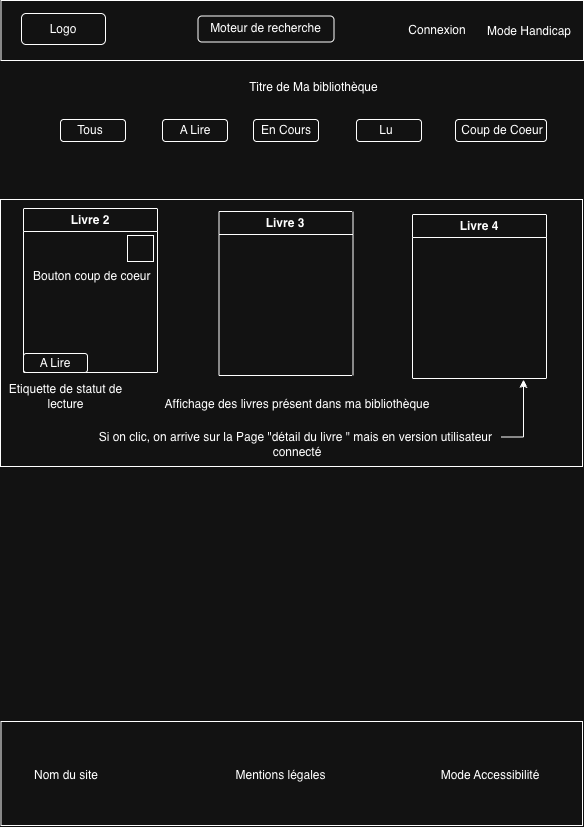

The diagram above was exported from draw.io. Its source (the exported page's mxGraphModel, read from the mxfile embedded in the PNG):
<mxGraphModel dx="1483" dy="840" grid="0" gridSize="10" guides="1" tooltips="1" connect="1" arrows="1" fold="1" page="1" pageScale="1" pageWidth="583" pageHeight="827" math="0" shadow="0">
  <root>
    <mxCell id="0" />
    <mxCell id="1" parent="0" />
    <mxCell id="QPRN2sRsrpDM9Jj3F_je-1" parent="1" style="rounded=0;whiteSpace=wrap;html=1;" value="" vertex="1">
      <mxGeometry height="60" width="582.5" x="0.5" as="geometry" />
    </mxCell>
    <mxCell id="QPRN2sRsrpDM9Jj3F_je-2" parent="1" style="rounded=1;whiteSpace=wrap;html=1;" value="" vertex="1">
      <mxGeometry height="31" width="84" x="21" y="13" as="geometry" />
    </mxCell>
    <mxCell id="QPRN2sRsrpDM9Jj3F_je-3" parent="1" style="text;html=1;whiteSpace=wrap;strokeColor=none;fillColor=none;align=center;verticalAlign=middle;rounded=0;" value="Connexion" vertex="1">
      <mxGeometry height="30" width="60" x="407" y="15" as="geometry" />
    </mxCell>
    <mxCell id="QPRN2sRsrpDM9Jj3F_je-4" parent="1" style="text;html=1;whiteSpace=wrap;strokeColor=none;fillColor=none;align=center;verticalAlign=middle;rounded=0;" value="Mode Handicap" vertex="1">
      <mxGeometry height="30" width="92" x="483" y="15.5" as="geometry" />
    </mxCell>
    <mxCell id="QPRN2sRsrpDM9Jj3F_je-5" parent="1" style="rounded=1;whiteSpace=wrap;html=1;" value="" vertex="1">
      <mxGeometry height="26" width="136" x="197.5" y="15.5" as="geometry" />
    </mxCell>
    <mxCell id="QPRN2sRsrpDM9Jj3F_je-6" parent="1" style="text;html=1;whiteSpace=wrap;strokeColor=none;fillColor=none;align=center;verticalAlign=middle;rounded=0;" value="Logo" vertex="1">
      <mxGeometry height="30" width="60" x="33" y="13.5" as="geometry" />
    </mxCell>
    <mxCell id="QPRN2sRsrpDM9Jj3F_je-7" parent="1" style="text;html=1;whiteSpace=wrap;strokeColor=none;fillColor=none;align=center;verticalAlign=middle;rounded=0;" value="Moteur de recherche" vertex="1">
      <mxGeometry height="30" width="137" x="196.5" y="13" as="geometry" />
    </mxCell>
    <mxCell id="QPRN2sRsrpDM9Jj3F_je-9" parent="1" style="text;html=1;whiteSpace=wrap;strokeColor=none;fillColor=none;align=center;verticalAlign=middle;rounded=0;" value="Titre de Ma bibliothèque" vertex="1">
      <mxGeometry height="30" width="225" x="201" y="72" as="geometry" />
    </mxCell>
    <mxCell id="QPRN2sRsrpDM9Jj3F_je-10" parent="1" style="rounded=0;whiteSpace=wrap;html=1;" value="" vertex="1">
      <mxGeometry height="267" width="582" y="199" as="geometry" />
    </mxCell>
    <mxCell id="QPRN2sRsrpDM9Jj3F_je-14" parent="1" style="swimlane;whiteSpace=wrap;html=1;" value="Livre 2" vertex="1">
      <mxGeometry height="164" width="134" x="23" y="208" as="geometry" />
    </mxCell>
    <mxCell id="QPRN2sRsrpDM9Jj3F_je-15" parent="1" style="swimlane;whiteSpace=wrap;html=1;" value="Livre 3" vertex="1">
      <mxGeometry height="164" width="134" x="218.5" y="211" as="geometry" />
    </mxCell>
    <mxCell id="QPRN2sRsrpDM9Jj3F_je-16" parent="1" style="swimlane;whiteSpace=wrap;html=1;" value="Livre 4" vertex="1">
      <mxGeometry height="164" width="134" x="412" y="214" as="geometry" />
    </mxCell>
    <mxCell id="QPRN2sRsrpDM9Jj3F_je-21" parent="1" style="text;html=1;whiteSpace=wrap;strokeColor=none;fillColor=none;align=center;verticalAlign=middle;rounded=0;" value="Affichage des livres présent dans ma bibliothèque" vertex="1">
      <mxGeometry height="30" width="344" x="125" y="389" as="geometry" />
    </mxCell>
    <mxCell id="QPRN2sRsrpDM9Jj3F_je-44" edge="1" parent="1" source="QPRN2sRsrpDM9Jj3F_je-23" style="edgeStyle=orthogonalEdgeStyle;rounded=0;orthogonalLoop=1;jettySize=auto;html=1;exitX=1;exitY=0.25;exitDx=0;exitDy=0;">
      <mxGeometry relative="1" as="geometry">
        <mxPoint x="523" y="379" as="targetPoint" />
      </mxGeometry>
    </mxCell>
    <mxCell id="QPRN2sRsrpDM9Jj3F_je-23" parent="1" style="text;html=1;whiteSpace=wrap;strokeColor=none;fillColor=none;align=center;verticalAlign=middle;rounded=0;" value="Si on clic, on arrive sur la Page &quot;détail du livre &quot; mais en version utilisateur&amp;nbsp; connecté" vertex="1">
      <mxGeometry height="30" width="407.5" x="93" y="429" as="geometry" />
    </mxCell>
    <mxCell id="QPRN2sRsrpDM9Jj3F_je-25" parent="1" style="text;html=1;whiteSpace=wrap;strokeColor=none;fillColor=none;align=center;verticalAlign=middle;rounded=0;" value="Etiquette de statut de lecture" vertex="1">
      <mxGeometry height="30" width="123" x="4" y="381" as="geometry" />
    </mxCell>
    <mxCell id="QPRN2sRsrpDM9Jj3F_je-28" parent="1" style="rounded=0;whiteSpace=wrap;html=1;" value="" vertex="1">
      <mxGeometry height="104" width="581.5" x="0.5" y="721" as="geometry" />
    </mxCell>
    <mxCell id="QPRN2sRsrpDM9Jj3F_je-29" parent="1" style="text;html=1;whiteSpace=wrap;strokeColor=none;fillColor=none;align=center;verticalAlign=middle;rounded=0;" value="Nom du site" vertex="1">
      <mxGeometry height="30" width="116" x="7.5" y="760" as="geometry" />
    </mxCell>
    <mxCell id="QPRN2sRsrpDM9Jj3F_je-30" parent="1" style="text;html=1;whiteSpace=wrap;strokeColor=none;fillColor=none;align=center;verticalAlign=middle;rounded=0;" value="Mentions légales" vertex="1">
      <mxGeometry height="30" width="137" x="212" y="760" as="geometry" />
    </mxCell>
    <mxCell id="QPRN2sRsrpDM9Jj3F_je-31" parent="1" style="text;html=1;whiteSpace=wrap;strokeColor=none;fillColor=none;align=center;verticalAlign=middle;rounded=0;" value="Mode Accessibilité" vertex="1">
      <mxGeometry height="30" width="148" x="416" y="760" as="geometry" />
    </mxCell>
    <mxCell id="QPRN2sRsrpDM9Jj3F_je-32" parent="1" style="rounded=1;whiteSpace=wrap;html=1;" value="" vertex="1">
      <mxGeometry height="22" width="65" x="60" y="119" as="geometry" />
    </mxCell>
    <mxCell id="QPRN2sRsrpDM9Jj3F_je-33" parent="1" style="text;html=1;whiteSpace=wrap;strokeColor=none;fillColor=none;align=center;verticalAlign=middle;rounded=0;" value="Tous" vertex="1">
      <mxGeometry height="30" width="60" x="60" y="115" as="geometry" />
    </mxCell>
    <mxCell id="QPRN2sRsrpDM9Jj3F_je-34" parent="1" style="rounded=1;whiteSpace=wrap;html=1;" value="" vertex="1">
      <mxGeometry height="22" width="65" x="162" y="119" as="geometry" />
    </mxCell>
    <mxCell id="QPRN2sRsrpDM9Jj3F_je-35" parent="1" style="text;html=1;whiteSpace=wrap;strokeColor=none;fillColor=none;align=center;verticalAlign=middle;rounded=0;" value="A Lire" vertex="1">
      <mxGeometry height="30" width="60" x="165" y="115" as="geometry" />
    </mxCell>
    <mxCell id="QPRN2sRsrpDM9Jj3F_je-36" parent="1" style="rounded=1;whiteSpace=wrap;html=1;" value="" vertex="1">
      <mxGeometry height="22" width="65" x="253" y="119" as="geometry" />
    </mxCell>
    <mxCell id="QPRN2sRsrpDM9Jj3F_je-37" parent="1" style="text;html=1;whiteSpace=wrap;strokeColor=none;fillColor=none;align=center;verticalAlign=middle;rounded=0;" value="En Cours" vertex="1">
      <mxGeometry height="30" width="60" x="255.5" y="115" as="geometry" />
    </mxCell>
    <mxCell id="QPRN2sRsrpDM9Jj3F_je-38" parent="1" style="rounded=1;whiteSpace=wrap;html=1;" value="" vertex="1">
      <mxGeometry height="22" width="65" x="356" y="119" as="geometry" />
    </mxCell>
    <mxCell id="QPRN2sRsrpDM9Jj3F_je-39" parent="1" style="text;html=1;whiteSpace=wrap;strokeColor=none;fillColor=none;align=center;verticalAlign=middle;rounded=0;" value="Lu" vertex="1">
      <mxGeometry height="30" width="60" x="356" y="115" as="geometry" />
    </mxCell>
    <mxCell id="QPRN2sRsrpDM9Jj3F_je-40" parent="1" style="rounded=1;whiteSpace=wrap;html=1;" value="" vertex="1">
      <mxGeometry height="22" width="91" x="455" y="119" as="geometry" />
    </mxCell>
    <mxCell id="QPRN2sRsrpDM9Jj3F_je-41" parent="1" style="text;html=1;whiteSpace=wrap;strokeColor=none;fillColor=none;align=center;verticalAlign=middle;rounded=0;" value="Coup de Coeur" vertex="1">
      <mxGeometry height="30" width="120" x="442" y="115" as="geometry" />
    </mxCell>
    <mxCell id="QPRN2sRsrpDM9Jj3F_je-26" parent="1" style="whiteSpace=wrap;html=1;aspect=fixed;" value="" vertex="1">
      <mxGeometry height="26" width="26" x="127" y="235" as="geometry" />
    </mxCell>
    <mxCell id="QPRN2sRsrpDM9Jj3F_je-13" parent="1" style="text;html=1;whiteSpace=wrap;strokeColor=none;fillColor=none;align=center;verticalAlign=middle;rounded=0;" value="Bouton coup de coeur&amp;nbsp;" vertex="1">
      <mxGeometry height="30" width="151" x="18" y="261" as="geometry" />
    </mxCell>
    <mxCell id="QPRN2sRsrpDM9Jj3F_je-12" parent="1" style="rounded=1;whiteSpace=wrap;html=1;" value="A Lire" vertex="1">
      <mxGeometry height="19" width="64" x="23" y="353" as="geometry" />
    </mxCell>
  </root>
</mxGraphModel>